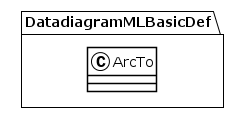

The diagram above was rendered by PlantUML. Its source (embedded in the PNG):
@startuml
!theme plain
package DatadiagramMLBasicDef {
class ArcTo {
}
}
@enduml